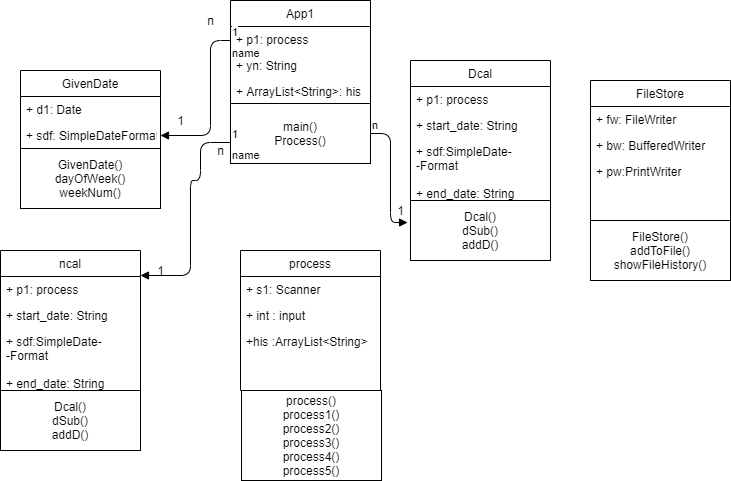

The diagram above was exported from draw.io. Its source (the exported page's mxGraphModel, read from the mxfile embedded in the PNG):
<mxGraphModel dx="828" dy="452" grid="1" gridSize="10" guides="1" tooltips="1" connect="1" arrows="1" fold="1" page="1" pageScale="1" pageWidth="850" pageHeight="1100" math="0" shadow="0">
  <root>
    <mxCell id="0" />
    <mxCell id="1" parent="0" />
    <mxCell id="X_UOGpGh475tulbgq-dk-1" value="App1" style="swimlane;fontStyle=0;childLayout=stackLayout;horizontal=1;startSize=26;fillColor=none;horizontalStack=0;resizeParent=1;resizeParentMax=0;resizeLast=0;collapsible=1;marginBottom=0;" vertex="1" parent="1">
      <mxGeometry x="320" y="80" width="140" height="104" as="geometry" />
    </mxCell>
    <mxCell id="X_UOGpGh475tulbgq-dk-2" value="+ p1: process" style="text;strokeColor=none;fillColor=none;align=left;verticalAlign=top;spacingLeft=4;spacingRight=4;overflow=hidden;rotatable=0;points=[[0,0.5],[1,0.5]];portConstraint=eastwest;" vertex="1" parent="X_UOGpGh475tulbgq-dk-1">
      <mxGeometry y="26" width="140" height="26" as="geometry" />
    </mxCell>
    <mxCell id="X_UOGpGh475tulbgq-dk-3" value="+ yn: String" style="text;strokeColor=none;fillColor=none;align=left;verticalAlign=top;spacingLeft=4;spacingRight=4;overflow=hidden;rotatable=0;points=[[0,0.5],[1,0.5]];portConstraint=eastwest;" vertex="1" parent="X_UOGpGh475tulbgq-dk-1">
      <mxGeometry y="52" width="140" height="26" as="geometry" />
    </mxCell>
    <mxCell id="X_UOGpGh475tulbgq-dk-4" value="+ ArrayList&lt;String&gt;: his" style="text;strokeColor=none;fillColor=none;align=left;verticalAlign=top;spacingLeft=4;spacingRight=4;overflow=hidden;rotatable=0;points=[[0,0.5],[1,0.5]];portConstraint=eastwest;" vertex="1" parent="X_UOGpGh475tulbgq-dk-1">
      <mxGeometry y="78" width="140" height="26" as="geometry" />
    </mxCell>
    <mxCell id="X_UOGpGh475tulbgq-dk-5" value="main()&lt;br&gt;Process()" style="whiteSpace=wrap;html=1;" vertex="1" parent="1">
      <mxGeometry x="320" y="183" width="140" height="60" as="geometry" />
    </mxCell>
    <mxCell id="X_UOGpGh475tulbgq-dk-10" value="Dcal()&lt;br&gt;dSub()&lt;br&gt;addD()" style="whiteSpace=wrap;html=1;" vertex="1" parent="1">
      <mxGeometry x="500" y="280" width="140" height="60" as="geometry" />
    </mxCell>
    <mxCell id="X_UOGpGh475tulbgq-dk-12" value="FileStore()&lt;br&gt;addToFile()&lt;br&gt;showFileHistory()" style="whiteSpace=wrap;html=1;" vertex="1" parent="1">
      <mxGeometry x="680" y="300" width="140" height="60" as="geometry" />
    </mxCell>
    <mxCell id="X_UOGpGh475tulbgq-dk-6" value="Dcal" style="swimlane;fontStyle=0;childLayout=stackLayout;horizontal=1;startSize=26;fillColor=none;horizontalStack=0;resizeParent=1;resizeParentMax=0;resizeLast=0;collapsible=1;marginBottom=0;" vertex="1" parent="1">
      <mxGeometry x="500" y="140" width="140" height="140" as="geometry" />
    </mxCell>
    <mxCell id="X_UOGpGh475tulbgq-dk-7" value="+ p1: process" style="text;strokeColor=none;fillColor=none;align=left;verticalAlign=top;spacingLeft=4;spacingRight=4;overflow=hidden;rotatable=0;points=[[0,0.5],[1,0.5]];portConstraint=eastwest;" vertex="1" parent="X_UOGpGh475tulbgq-dk-6">
      <mxGeometry y="26" width="140" height="26" as="geometry" />
    </mxCell>
    <mxCell id="X_UOGpGh475tulbgq-dk-8" value="+ start_date: String&#10;" style="text;strokeColor=none;fillColor=none;align=left;verticalAlign=top;spacingLeft=4;spacingRight=4;overflow=hidden;rotatable=0;points=[[0,0.5],[1,0.5]];portConstraint=eastwest;" vertex="1" parent="X_UOGpGh475tulbgq-dk-6">
      <mxGeometry y="52" width="140" height="26" as="geometry" />
    </mxCell>
    <mxCell id="X_UOGpGh475tulbgq-dk-9" value="+ sdf:SimpleDate-&#10;-Format &#10;&#10;+ end_date: String&#10;" style="text;strokeColor=none;fillColor=none;align=left;verticalAlign=top;spacingLeft=4;spacingRight=4;overflow=hidden;rotatable=0;points=[[0,0.5],[1,0.5]];portConstraint=eastwest;" vertex="1" parent="X_UOGpGh475tulbgq-dk-6">
      <mxGeometry y="78" width="140" height="62" as="geometry" />
    </mxCell>
    <mxCell id="X_UOGpGh475tulbgq-dk-13" value="FileStore" style="swimlane;fontStyle=0;childLayout=stackLayout;horizontal=1;startSize=26;fillColor=none;horizontalStack=0;resizeParent=1;resizeParentMax=0;resizeLast=0;collapsible=1;marginBottom=0;" vertex="1" parent="1">
      <mxGeometry x="680" y="160" width="140" height="140" as="geometry" />
    </mxCell>
    <mxCell id="X_UOGpGh475tulbgq-dk-14" value="+ fw: FileWriter" style="text;strokeColor=none;fillColor=none;align=left;verticalAlign=top;spacingLeft=4;spacingRight=4;overflow=hidden;rotatable=0;points=[[0,0.5],[1,0.5]];portConstraint=eastwest;" vertex="1" parent="X_UOGpGh475tulbgq-dk-13">
      <mxGeometry y="26" width="140" height="26" as="geometry" />
    </mxCell>
    <mxCell id="X_UOGpGh475tulbgq-dk-15" value="+ bw: BufferedWriter&#10;" style="text;strokeColor=none;fillColor=none;align=left;verticalAlign=top;spacingLeft=4;spacingRight=4;overflow=hidden;rotatable=0;points=[[0,0.5],[1,0.5]];portConstraint=eastwest;" vertex="1" parent="X_UOGpGh475tulbgq-dk-13">
      <mxGeometry y="52" width="140" height="26" as="geometry" />
    </mxCell>
    <mxCell id="X_UOGpGh475tulbgq-dk-16" value="+ pw:PrintWriter&#10;&#10;&#10;" style="text;strokeColor=none;fillColor=none;align=left;verticalAlign=top;spacingLeft=4;spacingRight=4;overflow=hidden;rotatable=0;points=[[0,0.5],[1,0.5]];portConstraint=eastwest;" vertex="1" parent="X_UOGpGh475tulbgq-dk-13">
      <mxGeometry y="78" width="140" height="62" as="geometry" />
    </mxCell>
    <mxCell id="X_UOGpGh475tulbgq-dk-17" value="GivenDate()&lt;br&gt;dayOfWeek()&lt;br&gt;weekNum()" style="whiteSpace=wrap;html=1;" vertex="1" parent="1">
      <mxGeometry x="110" y="228" width="140" height="60" as="geometry" />
    </mxCell>
    <mxCell id="X_UOGpGh475tulbgq-dk-18" value="GivenDate" style="swimlane;fontStyle=0;childLayout=stackLayout;horizontal=1;startSize=26;fillColor=none;horizontalStack=0;resizeParent=1;resizeParentMax=0;resizeLast=0;collapsible=1;marginBottom=0;" vertex="1" parent="1">
      <mxGeometry x="110" y="150" width="140" height="78" as="geometry" />
    </mxCell>
    <mxCell id="X_UOGpGh475tulbgq-dk-19" value="+ d1: Date" style="text;strokeColor=none;fillColor=none;align=left;verticalAlign=top;spacingLeft=4;spacingRight=4;overflow=hidden;rotatable=0;points=[[0,0.5],[1,0.5]];portConstraint=eastwest;" vertex="1" parent="X_UOGpGh475tulbgq-dk-18">
      <mxGeometry y="26" width="140" height="26" as="geometry" />
    </mxCell>
    <mxCell id="X_UOGpGh475tulbgq-dk-20" value="+ sdf: SimpleDateFormat" style="text;strokeColor=none;fillColor=none;align=left;verticalAlign=top;spacingLeft=4;spacingRight=4;overflow=hidden;rotatable=0;points=[[0,0.5],[1,0.5]];portConstraint=eastwest;" vertex="1" parent="X_UOGpGh475tulbgq-dk-18">
      <mxGeometry y="52" width="140" height="26" as="geometry" />
    </mxCell>
    <mxCell id="X_UOGpGh475tulbgq-dk-22" value="Dcal()&lt;br&gt;dSub()&lt;br&gt;addD()" style="whiteSpace=wrap;html=1;" vertex="1" parent="1">
      <mxGeometry x="90" y="470" width="140" height="60" as="geometry" />
    </mxCell>
    <mxCell id="X_UOGpGh475tulbgq-dk-23" value="ncal" style="swimlane;fontStyle=0;childLayout=stackLayout;horizontal=1;startSize=26;fillColor=none;horizontalStack=0;resizeParent=1;resizeParentMax=0;resizeLast=0;collapsible=1;marginBottom=0;" vertex="1" parent="1">
      <mxGeometry x="90" y="330" width="140" height="140" as="geometry" />
    </mxCell>
    <mxCell id="X_UOGpGh475tulbgq-dk-24" value="+ p1: process" style="text;strokeColor=none;fillColor=none;align=left;verticalAlign=top;spacingLeft=4;spacingRight=4;overflow=hidden;rotatable=0;points=[[0,0.5],[1,0.5]];portConstraint=eastwest;" vertex="1" parent="X_UOGpGh475tulbgq-dk-23">
      <mxGeometry y="26" width="140" height="26" as="geometry" />
    </mxCell>
    <mxCell id="X_UOGpGh475tulbgq-dk-25" value="+ start_date: String&#10;" style="text;strokeColor=none;fillColor=none;align=left;verticalAlign=top;spacingLeft=4;spacingRight=4;overflow=hidden;rotatable=0;points=[[0,0.5],[1,0.5]];portConstraint=eastwest;" vertex="1" parent="X_UOGpGh475tulbgq-dk-23">
      <mxGeometry y="52" width="140" height="26" as="geometry" />
    </mxCell>
    <mxCell id="X_UOGpGh475tulbgq-dk-26" value="+ sdf:SimpleDate-&#10;-Format &#10;&#10;+ end_date: String&#10;" style="text;strokeColor=none;fillColor=none;align=left;verticalAlign=top;spacingLeft=4;spacingRight=4;overflow=hidden;rotatable=0;points=[[0,0.5],[1,0.5]];portConstraint=eastwest;" vertex="1" parent="X_UOGpGh475tulbgq-dk-23">
      <mxGeometry y="78" width="140" height="62" as="geometry" />
    </mxCell>
    <mxCell id="X_UOGpGh475tulbgq-dk-27" value="process()&lt;br&gt;process1()&lt;br&gt;process2()&lt;br&gt;process3()&lt;br&gt;process4()&lt;br&gt;process5()" style="whiteSpace=wrap;html=1;" vertex="1" parent="1">
      <mxGeometry x="331" y="470" width="140" height="90" as="geometry" />
    </mxCell>
    <mxCell id="X_UOGpGh475tulbgq-dk-28" value="process" style="swimlane;fontStyle=0;childLayout=stackLayout;horizontal=1;startSize=26;fillColor=none;horizontalStack=0;resizeParent=1;resizeParentMax=0;resizeLast=0;collapsible=1;marginBottom=0;" vertex="1" parent="1">
      <mxGeometry x="330" y="330" width="140" height="140" as="geometry" />
    </mxCell>
    <mxCell id="X_UOGpGh475tulbgq-dk-30" value="+ s1: Scanner" style="text;strokeColor=none;fillColor=none;align=left;verticalAlign=top;spacingLeft=4;spacingRight=4;overflow=hidden;rotatable=0;points=[[0,0.5],[1,0.5]];portConstraint=eastwest;" vertex="1" parent="X_UOGpGh475tulbgq-dk-28">
      <mxGeometry y="26" width="140" height="26" as="geometry" />
    </mxCell>
    <mxCell id="X_UOGpGh475tulbgq-dk-29" value="+ int : input" style="text;strokeColor=none;fillColor=none;align=left;verticalAlign=top;spacingLeft=4;spacingRight=4;overflow=hidden;rotatable=0;points=[[0,0.5],[1,0.5]];portConstraint=eastwest;" vertex="1" parent="X_UOGpGh475tulbgq-dk-28">
      <mxGeometry y="52" width="140" height="26" as="geometry" />
    </mxCell>
    <mxCell id="X_UOGpGh475tulbgq-dk-31" value="+his :ArrayList&lt;String&gt;" style="text;strokeColor=none;fillColor=none;align=left;verticalAlign=top;spacingLeft=4;spacingRight=4;overflow=hidden;rotatable=0;points=[[0,0.5],[1,0.5]];portConstraint=eastwest;" vertex="1" parent="X_UOGpGh475tulbgq-dk-28">
      <mxGeometry y="78" width="140" height="62" as="geometry" />
    </mxCell>
    <mxCell id="X_UOGpGh475tulbgq-dk-32" value="name" style="endArrow=block;endFill=1;html=1;edgeStyle=orthogonalEdgeStyle;align=left;verticalAlign=top;entryX=1;entryY=0.5;entryDx=0;entryDy=0;" edge="1" parent="1" target="X_UOGpGh475tulbgq-dk-20">
      <mxGeometry x="-1" relative="1" as="geometry">
        <mxPoint x="320" y="120" as="sourcePoint" />
        <mxPoint x="260" y="220" as="targetPoint" />
        <Array as="points">
          <mxPoint x="300" y="120" />
          <mxPoint x="300" y="215" />
        </Array>
      </mxGeometry>
    </mxCell>
    <mxCell id="X_UOGpGh475tulbgq-dk-33" value="1" style="edgeLabel;resizable=0;html=1;align=left;verticalAlign=bottom;" connectable="0" vertex="1" parent="X_UOGpGh475tulbgq-dk-32">
      <mxGeometry x="-1" relative="1" as="geometry" />
    </mxCell>
    <mxCell id="X_UOGpGh475tulbgq-dk-34" value="n" style="text;html=1;align=center;verticalAlign=middle;resizable=0;points=[];autosize=1;" vertex="1" parent="1">
      <mxGeometry x="290" y="90" width="20" height="20" as="geometry" />
    </mxCell>
    <mxCell id="X_UOGpGh475tulbgq-dk-35" value="1" style="text;html=1;align=center;verticalAlign=middle;resizable=0;points=[];autosize=1;" vertex="1" parent="1">
      <mxGeometry x="260" y="190" width="20" height="20" as="geometry" />
    </mxCell>
    <mxCell id="X_UOGpGh475tulbgq-dk-36" value="name" style="endArrow=block;endFill=1;html=1;edgeStyle=orthogonalEdgeStyle;align=left;verticalAlign=top;entryX=1;entryY=0.5;entryDx=0;entryDy=0;exitX=0;exitY=0.65;exitDx=0;exitDy=0;exitPerimeter=0;" edge="1" parent="1" source="X_UOGpGh475tulbgq-dk-5">
      <mxGeometry x="-1" relative="1" as="geometry">
        <mxPoint x="315" y="222" as="sourcePoint" />
        <mxPoint x="230" y="355" as="targetPoint" />
        <Array as="points">
          <mxPoint x="290" y="222" />
          <mxPoint x="290" y="260" />
          <mxPoint x="280" y="260" />
          <mxPoint x="280" y="355" />
        </Array>
      </mxGeometry>
    </mxCell>
    <mxCell id="X_UOGpGh475tulbgq-dk-37" value="1" style="edgeLabel;resizable=0;html=1;align=left;verticalAlign=bottom;" connectable="0" vertex="1" parent="X_UOGpGh475tulbgq-dk-36">
      <mxGeometry x="-1" relative="1" as="geometry" />
    </mxCell>
    <mxCell id="X_UOGpGh475tulbgq-dk-38" value="n" style="text;html=1;align=center;verticalAlign=middle;resizable=0;points=[];autosize=1;" vertex="1" parent="1">
      <mxGeometry x="300" y="220" width="20" height="20" as="geometry" />
    </mxCell>
    <mxCell id="X_UOGpGh475tulbgq-dk-39" value="1" style="text;html=1;align=center;verticalAlign=middle;resizable=0;points=[];autosize=1;" vertex="1" parent="1">
      <mxGeometry x="240" y="340" width="20" height="20" as="geometry" />
    </mxCell>
    <mxCell id="X_UOGpGh475tulbgq-dk-40" value="" style="endArrow=block;endFill=1;html=1;edgeStyle=orthogonalEdgeStyle;align=left;verticalAlign=top;entryX=-0.021;entryY=0.367;entryDx=0;entryDy=0;exitX=1;exitY=0.5;exitDx=0;exitDy=0;entryPerimeter=0;" edge="1" parent="1" source="X_UOGpGh475tulbgq-dk-5" target="X_UOGpGh475tulbgq-dk-10">
      <mxGeometry x="-1" relative="1" as="geometry">
        <mxPoint x="480" y="210" as="sourcePoint" />
        <mxPoint x="390" y="343" as="targetPoint" />
        <Array as="points">
          <mxPoint x="480" y="213" />
          <mxPoint x="480" y="302" />
        </Array>
      </mxGeometry>
    </mxCell>
    <mxCell id="X_UOGpGh475tulbgq-dk-41" value="n" style="edgeLabel;resizable=0;html=1;align=left;verticalAlign=bottom;" connectable="0" vertex="1" parent="X_UOGpGh475tulbgq-dk-40">
      <mxGeometry x="-1" relative="1" as="geometry" />
    </mxCell>
    <mxCell id="X_UOGpGh475tulbgq-dk-42" value="1" style="text;html=1;align=center;verticalAlign=middle;resizable=0;points=[];autosize=1;" vertex="1" parent="1">
      <mxGeometry x="480" y="280" width="20" height="20" as="geometry" />
    </mxCell>
  </root>
</mxGraphModel>